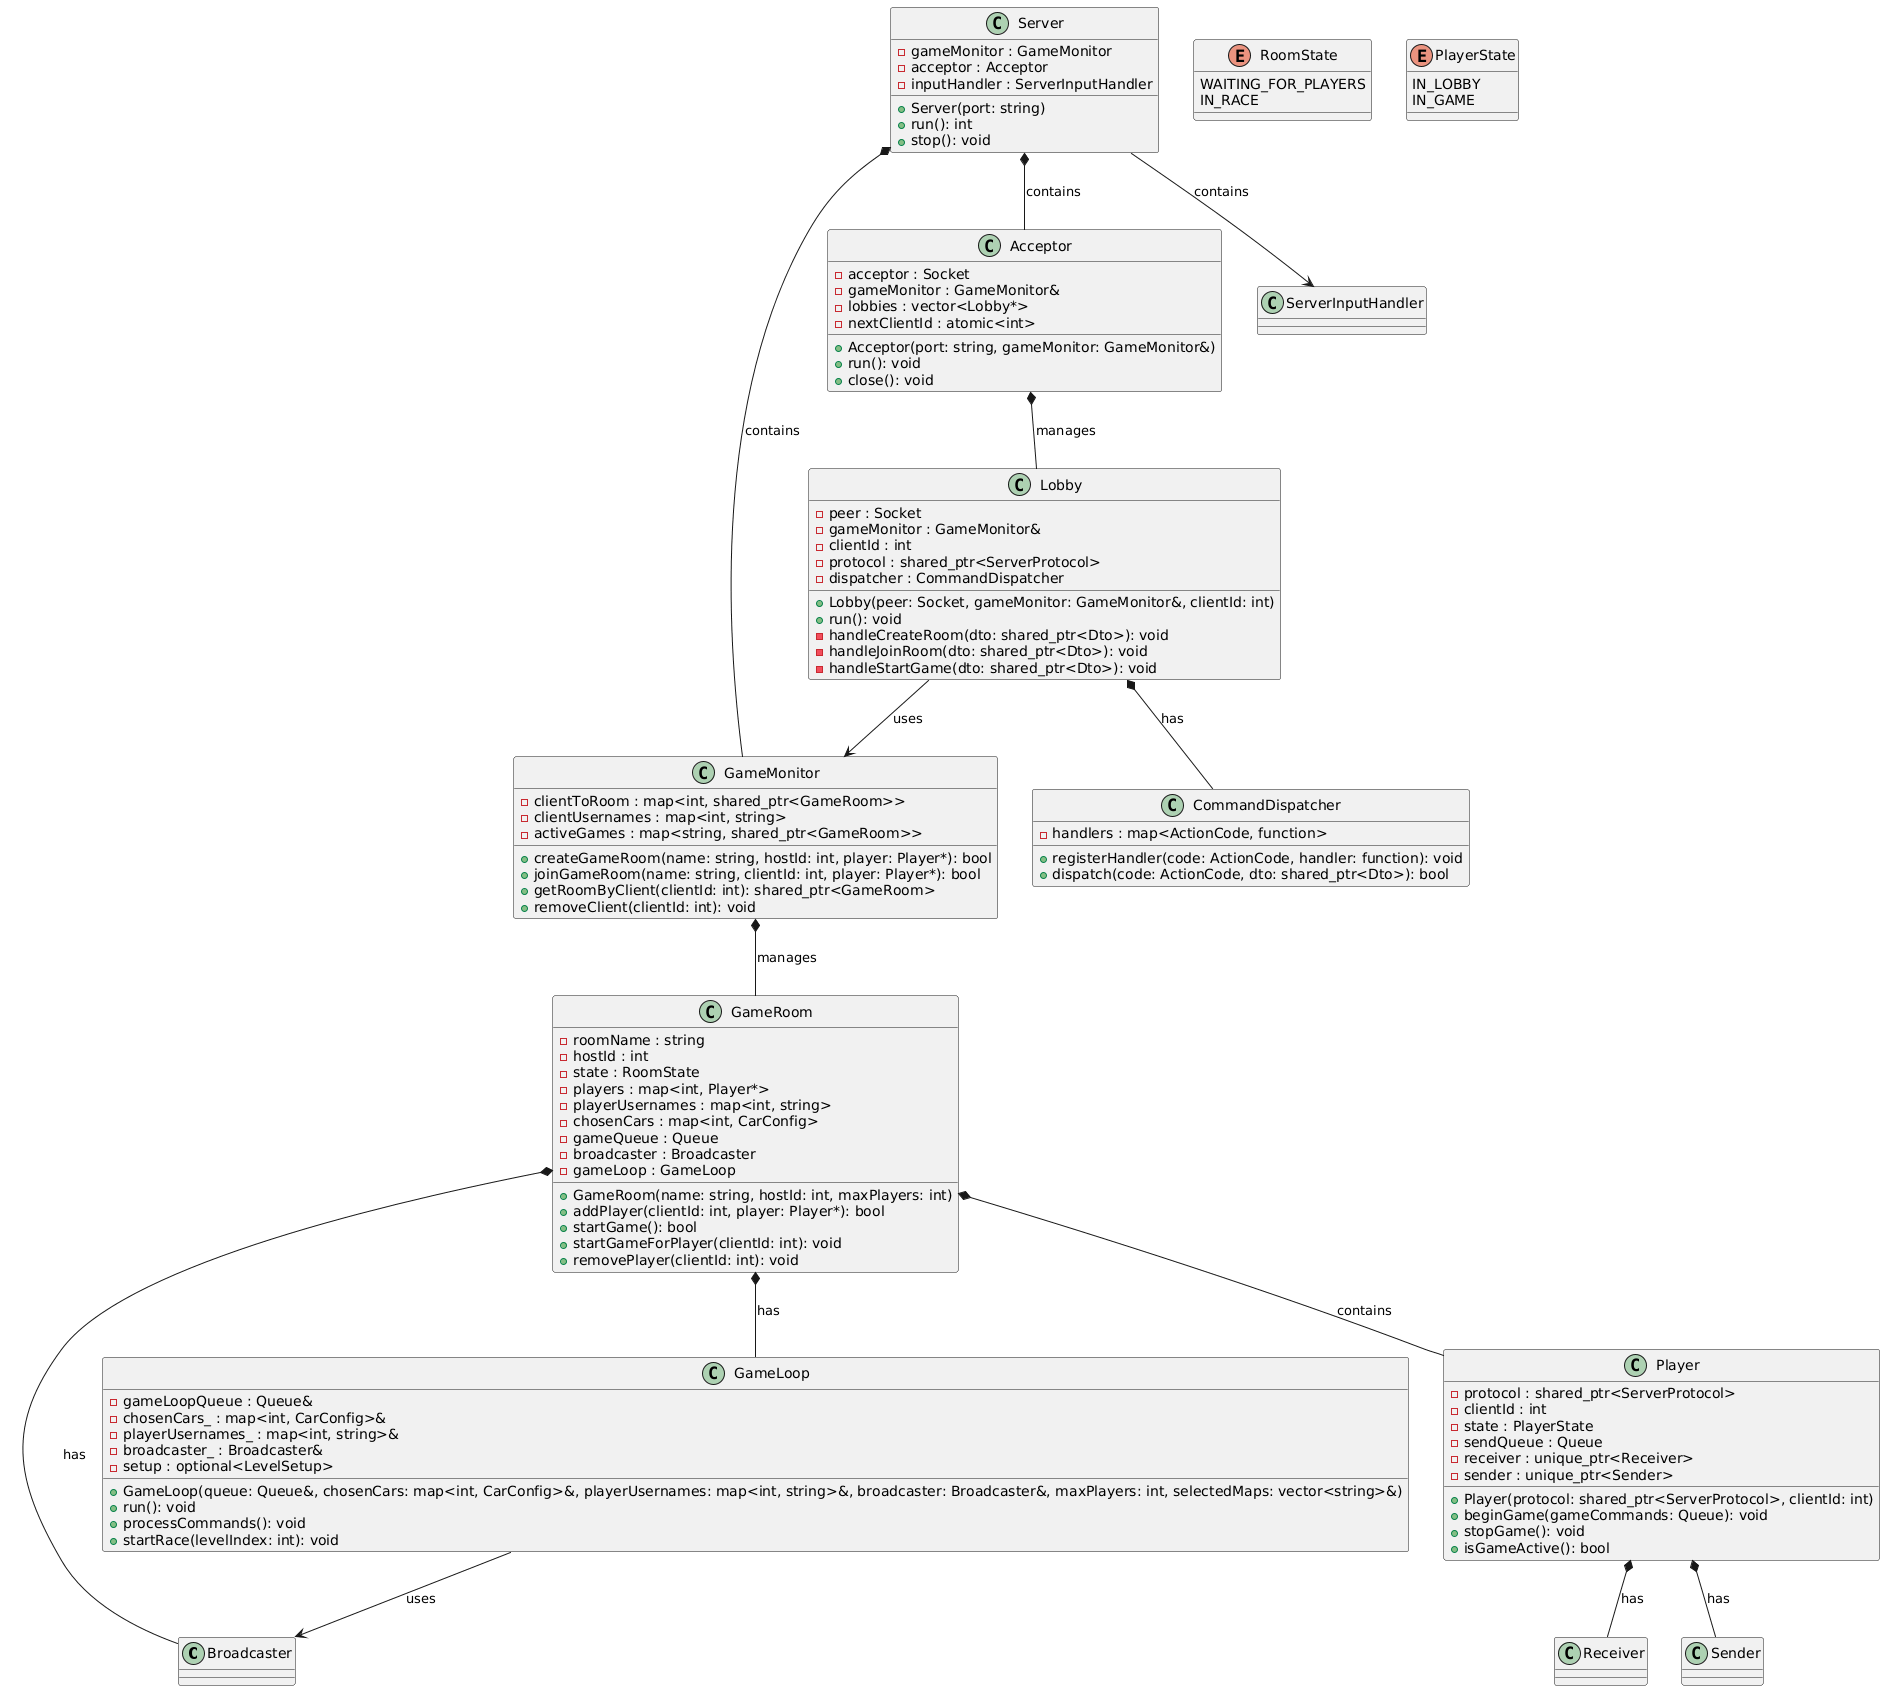

The diagram above was rendered by PlantUML. Its source (embedded in the PNG):
@startuml
class Broadcaster
class Receiver
class Sender
class ServerInputHandler

class Server {
    -gameMonitor : GameMonitor
    -acceptor : Acceptor
    -inputHandler : ServerInputHandler
    +Server(port: string)
    +run(): int
    +stop(): void
}

class GameMonitor {
    -clientToRoom : map<int, shared_ptr<GameRoom>>
    -clientUsernames : map<int, string>
    -activeGames : map<string, shared_ptr<GameRoom>>
    +createGameRoom(name: string, hostId: int, player: Player*): bool
    +joinGameRoom(name: string, clientId: int, player: Player*): bool
    +getRoomByClient(clientId: int): shared_ptr<GameRoom>
    +removeClient(clientId: int): void
}

class Acceptor {
    -acceptor : Socket
    -gameMonitor : GameMonitor&
    -lobbies : vector<Lobby*>
    -nextClientId : atomic<int>
    +Acceptor(port: string, gameMonitor: GameMonitor&)
    +run(): void
    +close(): void
}

class Lobby {
    -peer : Socket
    -gameMonitor : GameMonitor&
    -clientId : int
    -protocol : shared_ptr<ServerProtocol>
    -dispatcher : CommandDispatcher
    +Lobby(peer: Socket, gameMonitor: GameMonitor&, clientId: int)
    +run(): void
    -handleCreateRoom(dto: shared_ptr<Dto>): void
    -handleJoinRoom(dto: shared_ptr<Dto>): void
    -handleStartGame(dto: shared_ptr<Dto>): void
}

' ------------------------------
' GAME ROOM
' ------------------------------
class GameRoom {
    -roomName : string
    -hostId : int
    -state : RoomState
    -players : map<int, Player*>
    -playerUsernames : map<int, string>
    -chosenCars : map<int, CarConfig>
    -gameQueue : Queue
    -broadcaster : Broadcaster
    -gameLoop : GameLoop
    +GameRoom(name: string, hostId: int, maxPlayers: int)
    +addPlayer(clientId: int, player: Player*): bool
    +startGame(): bool
    +startGameForPlayer(clientId: int): void
    +removePlayer(clientId: int): void
}

enum RoomState {
    WAITING_FOR_PLAYERS
    IN_RACE
}

' ------------------------------
' PLAYER
' ------------------------------
class Player {
    -protocol : shared_ptr<ServerProtocol>
    -clientId : int
    -state : PlayerState
    -sendQueue : Queue
    -receiver : unique_ptr<Receiver>
    -sender : unique_ptr<Sender>
    +Player(protocol: shared_ptr<ServerProtocol>, clientId: int)
    +beginGame(gameCommands: Queue): void
    +stopGame(): void
    +isGameActive(): bool
}

enum PlayerState {
    IN_LOBBY
    IN_GAME
}

' ------------------------------
' GAME LOOP + DISPATCHER
' ------------------------------
class GameLoop {
    -gameLoopQueue : Queue&
    -chosenCars_ : map<int, CarConfig>&
    -playerUsernames_ : map<int, string>&
    -broadcaster_ : Broadcaster&
    -setup : optional<LevelSetup>
    +GameLoop(queue: Queue&, chosenCars: map<int, CarConfig>&, playerUsernames: map<int, string>&, broadcaster: Broadcaster&, maxPlayers: int, selectedMaps: vector<string>&)
    +run(): void
    +processCommands(): void
    +startRace(levelIndex: int): void
}

class CommandDispatcher {
    -handlers : map<ActionCode, function>
    +registerHandler(code: ActionCode, handler: function): void
    +dispatch(code: ActionCode, dto: shared_ptr<Dto>): bool
}

' ------------------------------
' RELACIONES
' ------------------------------
Server *-- GameMonitor : contains
Server *-- Acceptor : contains
Server --> ServerInputHandler : contains

Acceptor *-- Lobby : manages
Lobby --> GameMonitor : uses

GameMonitor *-- GameRoom : manages
GameRoom *-- Player : contains
GameRoom *-- GameLoop : has
GameRoom *-- Broadcaster : has

GameLoop --> Broadcaster : uses

Player *-- Receiver : has
Player *-- Sender : has

Lobby *-- CommandDispatcher : has
@enduml